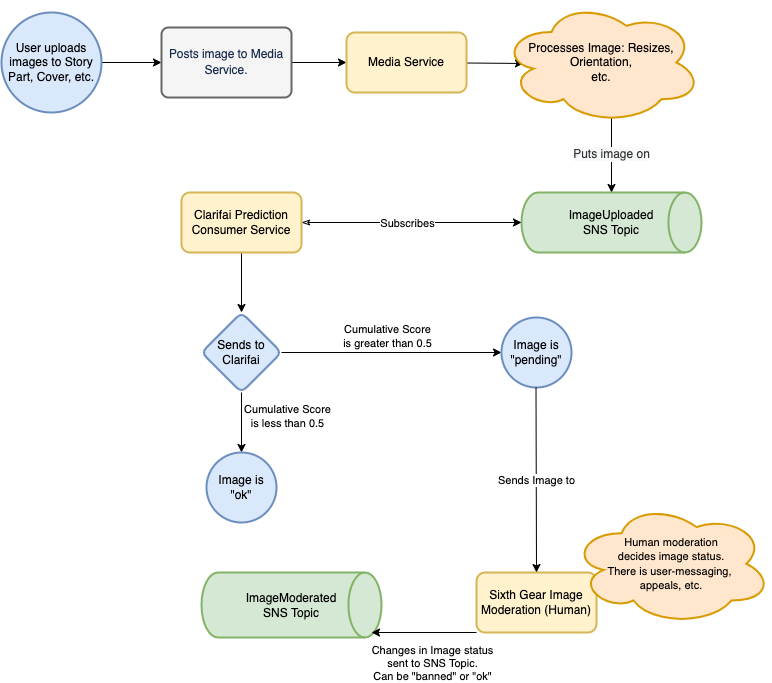

The diagram above was exported from draw.io. Its source (the exported page's mxGraphModel, read from the mxfile embedded in the PNG):
<mxGraphModel dx="1020" dy="807" grid="1" gridSize="10" guides="1" tooltips="1" connect="1" arrows="1" fold="1" page="1" pageScale="1" pageWidth="850" pageHeight="1100" math="0" shadow="0">
  <root>
    <mxCell id="0" />
    <mxCell id="1" parent="0" />
    <mxCell id="d91mfsnvNrbqskriMuSQ-3" value="" style="edgeStyle=orthogonalEdgeStyle;rounded=0;orthogonalLoop=1;jettySize=auto;html=1;" parent="1" source="d91mfsnvNrbqskriMuSQ-1" target="d91mfsnvNrbqskriMuSQ-2" edge="1">
      <mxGeometry relative="1" as="geometry" />
    </mxCell>
    <mxCell id="d91mfsnvNrbqskriMuSQ-1" value="User uploads images to Story Part, Cover, etc." style="strokeWidth=2;html=1;shape=mxgraph.flowchart.start_2;whiteSpace=wrap;fillColor=#dae8fc;strokeColor=#6c8ebf;" parent="1" vertex="1">
      <mxGeometry x="50" y="30" width="100" height="100" as="geometry" />
    </mxCell>
    <mxCell id="d91mfsnvNrbqskriMuSQ-9" value="" style="edgeStyle=orthogonalEdgeStyle;rounded=0;orthogonalLoop=1;jettySize=auto;html=1;" parent="1" source="d91mfsnvNrbqskriMuSQ-2" target="d91mfsnvNrbqskriMuSQ-8" edge="1">
      <mxGeometry relative="1" as="geometry" />
    </mxCell>
    <mxCell id="d91mfsnvNrbqskriMuSQ-2" value="&lt;span style=&quot;font-size: 1em ; letter-spacing: -0.005em ; color: rgb(23 , 43 , 77)&quot;&gt;Posts image to Media Service.&lt;/span&gt;&lt;font color=&quot;#172b4d&quot;&gt;&lt;span style=&quot;font-size: 14px&quot;&gt;&lt;br&gt;&lt;/span&gt;&lt;/font&gt;" style="rounded=1;whiteSpace=wrap;html=1;absoluteArcSize=1;arcSize=14;strokeWidth=2;fillColor=#f5f5f5;fontColor=#333333;strokeColor=#666666;" parent="1" vertex="1">
      <mxGeometry x="210" y="45" width="130" height="70" as="geometry" />
    </mxCell>
    <mxCell id="d91mfsnvNrbqskriMuSQ-11" value="" style="rounded=0;orthogonalLoop=1;jettySize=auto;html=1;strokeColor=default;entryX=0.11;entryY=0.508;entryDx=0;entryDy=0;entryPerimeter=0;" parent="1" source="d91mfsnvNrbqskriMuSQ-8" target="d91mfsnvNrbqskriMuSQ-10" edge="1">
      <mxGeometry relative="1" as="geometry" />
    </mxCell>
    <mxCell id="d91mfsnvNrbqskriMuSQ-8" value="Media Service" style="whiteSpace=wrap;html=1;rounded=1;strokeWidth=2;arcSize=14;fillColor=#fff2cc;strokeColor=#d6b656;" parent="1" vertex="1">
      <mxGeometry x="395" y="50" width="120" height="60" as="geometry" />
    </mxCell>
    <mxCell id="d91mfsnvNrbqskriMuSQ-14" value="&lt;div style=&quot;text-align: center&quot;&gt;ImageUploaded&lt;/div&gt;&lt;div style=&quot;text-align: center&quot;&gt;SNS Topic&lt;/div&gt;" style="strokeWidth=2;html=1;shape=mxgraph.flowchart.direct_data;whiteSpace=wrap;fillColor=#d5e8d4;strokeColor=#82b366;" parent="1" vertex="1">
      <mxGeometry x="570" y="210" width="180" height="60" as="geometry" />
    </mxCell>
    <mxCell id="d91mfsnvNrbqskriMuSQ-51" value="&lt;span style=&quot;color: rgb(51 , 51 , 51) ; font-size: 12px ; background-color: rgb(248 , 249 , 250)&quot;&gt;Puts image on&lt;/span&gt;" style="edgeStyle=none;rounded=0;orthogonalLoop=1;jettySize=auto;html=1;exitX=0.55;exitY=0.95;exitDx=0;exitDy=0;exitPerimeter=0;entryX=0.5;entryY=0;entryDx=0;entryDy=0;entryPerimeter=0;startArrow=none;startFill=0;endArrow=classic;endFill=1;strokeColor=default;" parent="1" source="d91mfsnvNrbqskriMuSQ-10" target="d91mfsnvNrbqskriMuSQ-14" edge="1">
      <mxGeometry relative="1" as="geometry" />
    </mxCell>
    <mxCell id="d91mfsnvNrbqskriMuSQ-10" value="Processes Image: Resizes, Orientation,&lt;br&gt;etc." style="ellipse;shape=cloud;whiteSpace=wrap;html=1;rounded=1;strokeWidth=2;arcSize=14;fillColor=#ffe6cc;strokeColor=#d79b00;" parent="1" vertex="1">
      <mxGeometry x="550" y="18.75" width="200" height="122.5" as="geometry" />
    </mxCell>
    <mxCell id="d91mfsnvNrbqskriMuSQ-22" value="" style="edgeStyle=none;rounded=0;orthogonalLoop=1;jettySize=auto;html=1;startArrow=classicThin;startFill=0;endArrow=classic;endFill=1;strokeColor=default;" parent="1" source="d91mfsnvNrbqskriMuSQ-21" target="d91mfsnvNrbqskriMuSQ-14" edge="1">
      <mxGeometry relative="1" as="geometry" />
    </mxCell>
    <mxCell id="d91mfsnvNrbqskriMuSQ-23" value="Subscribes" style="edgeLabel;html=1;align=center;verticalAlign=middle;resizable=0;points=[];" parent="d91mfsnvNrbqskriMuSQ-22" vertex="1" connectable="0">
      <mxGeometry x="-0.4667" y="1" relative="1" as="geometry">
        <mxPoint x="46" y="1" as="offset" />
      </mxGeometry>
    </mxCell>
    <mxCell id="d91mfsnvNrbqskriMuSQ-25" value="" style="edgeStyle=none;rounded=0;orthogonalLoop=1;jettySize=auto;html=1;startArrow=none;startFill=0;endArrow=classic;endFill=1;strokeColor=default;" parent="1" source="d91mfsnvNrbqskriMuSQ-21" target="d91mfsnvNrbqskriMuSQ-24" edge="1">
      <mxGeometry relative="1" as="geometry" />
    </mxCell>
    <mxCell id="d91mfsnvNrbqskriMuSQ-21" value="Clarifai Prediction Consumer Service" style="whiteSpace=wrap;html=1;rounded=1;strokeWidth=2;arcSize=14;fillColor=#fff2cc;strokeColor=#d6b656;" parent="1" vertex="1">
      <mxGeometry x="230" y="210" width="120" height="60" as="geometry" />
    </mxCell>
    <mxCell id="d91mfsnvNrbqskriMuSQ-29" value="" style="edgeStyle=none;rounded=0;orthogonalLoop=1;jettySize=auto;html=1;startArrow=none;startFill=0;endArrow=classic;endFill=1;strokeColor=default;entryX=0;entryY=0.5;entryDx=0;entryDy=0;" parent="1" source="d91mfsnvNrbqskriMuSQ-24" target="d91mfsnvNrbqskriMuSQ-44" edge="1">
      <mxGeometry relative="1" as="geometry">
        <mxPoint x="560" y="370" as="targetPoint" />
      </mxGeometry>
    </mxCell>
    <mxCell id="d91mfsnvNrbqskriMuSQ-42" value="" style="edgeStyle=none;rounded=0;orthogonalLoop=1;jettySize=auto;html=1;startArrow=none;startFill=0;endArrow=classic;endFill=1;strokeColor=default;" parent="1" source="d91mfsnvNrbqskriMuSQ-24" target="d91mfsnvNrbqskriMuSQ-41" edge="1">
      <mxGeometry relative="1" as="geometry" />
    </mxCell>
    <mxCell id="d91mfsnvNrbqskriMuSQ-24" value="Sends to Clarifai" style="rhombus;whiteSpace=wrap;html=1;rounded=1;strokeColor=#6c8ebf;strokeWidth=2;fillColor=#dae8fc;arcSize=14;" parent="1" vertex="1">
      <mxGeometry x="250" y="330" width="80" height="80" as="geometry" />
    </mxCell>
    <mxCell id="d91mfsnvNrbqskriMuSQ-35" value="Cumulative Score&lt;br&gt;is greater than 0.5" style="edgeLabel;resizable=0;html=1;align=center;verticalAlign=middle;labelBackgroundColor=none;" parent="1" connectable="0" vertex="1">
      <mxGeometry x="429.9950397465783" y="360.00479364054735" as="geometry">
        <mxPoint x="6" y="-7" as="offset" />
      </mxGeometry>
    </mxCell>
    <mxCell id="d91mfsnvNrbqskriMuSQ-37" value="&lt;div style=&quot;text-align: center&quot;&gt;ImageModerated&lt;/div&gt;&lt;div style=&quot;text-align: center&quot;&gt;SNS Topic&lt;/div&gt;" style="strokeWidth=2;html=1;shape=mxgraph.flowchart.direct_data;whiteSpace=wrap;fillColor=#d5e8d4;strokeColor=#82b366;" parent="1" vertex="1">
      <mxGeometry x="250" y="590" width="180" height="65" as="geometry" />
    </mxCell>
    <mxCell id="d91mfsnvNrbqskriMuSQ-41" value="Image is&lt;br&gt;&quot;ok&quot;" style="ellipse;whiteSpace=wrap;html=1;rounded=1;strokeColor=#6c8ebf;strokeWidth=2;fillColor=#dae8fc;arcSize=14;" parent="1" vertex="1">
      <mxGeometry x="255" y="470" width="70" height="70" as="geometry" />
    </mxCell>
    <mxCell id="uQtn74tzqgRwQwkcHCnP-2" style="edgeStyle=orthogonalEdgeStyle;rounded=0;orthogonalLoop=1;jettySize=auto;html=1;exitX=0;exitY=1;exitDx=0;exitDy=0;" parent="1" source="d91mfsnvNrbqskriMuSQ-43" edge="1">
      <mxGeometry relative="1" as="geometry">
        <mxPoint x="525" y="650" as="targetPoint" />
      </mxGeometry>
    </mxCell>
    <mxCell id="d91mfsnvNrbqskriMuSQ-43" value="Sixth Gear Image Moderation (Human)" style="whiteSpace=wrap;html=1;rounded=1;strokeColor=#d6b656;strokeWidth=2;fillColor=#fff2cc;arcSize=14;" parent="1" vertex="1">
      <mxGeometry x="525" y="590" width="120" height="60" as="geometry" />
    </mxCell>
    <mxCell id="d91mfsnvNrbqskriMuSQ-44" value="Image is&lt;br&gt;&quot;pending&quot;" style="ellipse;whiteSpace=wrap;html=1;rounded=1;strokeColor=#6c8ebf;strokeWidth=2;fillColor=#dae8fc;arcSize=14;" parent="1" vertex="1">
      <mxGeometry x="550" y="335" width="70" height="70" as="geometry" />
    </mxCell>
    <mxCell id="d91mfsnvNrbqskriMuSQ-46" value="&lt;span style=&quot;font-size: 11px&quot;&gt;Human moderation&lt;/span&gt;&lt;br style=&quot;font-size: 11px&quot;&gt;&lt;span style=&quot;font-size: 11px&quot;&gt;decides image status.&lt;br&gt;There is user-messaging, &lt;br&gt;appeals, etc.&lt;/span&gt;" style="ellipse;shape=cloud;whiteSpace=wrap;html=1;rounded=1;strokeWidth=2;arcSize=14;fillColor=#ffe6cc;strokeColor=#d79b00;" parent="1" vertex="1">
      <mxGeometry x="620" y="520" width="200" height="122.5" as="geometry" />
    </mxCell>
    <mxCell id="d91mfsnvNrbqskriMuSQ-48" value="" style="endArrow=none;html=1;rounded=0;strokeColor=default;startArrow=classic;startFill=1;endFill=0;entryX=0;entryY=1;entryDx=0;entryDy=0;" parent="1" target="d91mfsnvNrbqskriMuSQ-43" edge="1">
      <mxGeometry relative="1" as="geometry">
        <mxPoint x="420" y="650" as="sourcePoint" />
        <mxPoint x="480" y="534.5" as="targetPoint" />
      </mxGeometry>
    </mxCell>
    <mxCell id="d91mfsnvNrbqskriMuSQ-49" value="Changes in Image status&lt;br&gt;sent to SNS Topic.&lt;br&gt;Can be &quot;banned&quot; or &quot;ok&quot;" style="edgeLabel;resizable=0;html=1;align=center;verticalAlign=middle;labelBackgroundColor=none;" parent="d91mfsnvNrbqskriMuSQ-48" connectable="0" vertex="1">
      <mxGeometry relative="1" as="geometry">
        <mxPoint x="7" y="30" as="offset" />
      </mxGeometry>
    </mxCell>
    <mxCell id="d91mfsnvNrbqskriMuSQ-53" value="Sends Image to" style="edgeStyle=none;rounded=0;orthogonalLoop=1;jettySize=auto;html=1;entryX=0.5;entryY=0;entryDx=0;entryDy=0;startArrow=none;startFill=0;endArrow=classic;endFill=1;strokeColor=default;" parent="1" target="d91mfsnvNrbqskriMuSQ-43" edge="1">
      <mxGeometry relative="1" as="geometry">
        <mxPoint x="584.5" y="405" as="sourcePoint" />
        <mxPoint x="584.5" y="495" as="targetPoint" />
      </mxGeometry>
    </mxCell>
    <mxCell id="xUNJ6hqU6EIqXM0KdI4q-1" value="Cumulative Score&lt;br&gt;is less than 0.5" style="edgeLabel;resizable=0;html=1;align=center;verticalAlign=middle;labelBackgroundColor=none;" parent="1" connectable="0" vertex="1">
      <mxGeometry x="329.9950397465783" y="440.00479364054735" as="geometry">
        <mxPoint x="6" y="-7" as="offset" />
      </mxGeometry>
    </mxCell>
  </root>
</mxGraphModel>